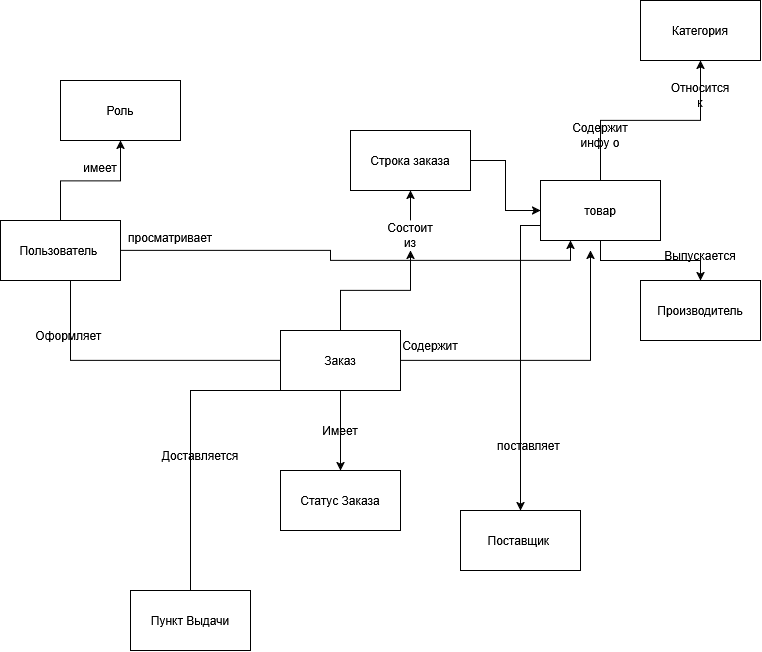

The diagram above was exported from draw.io. Its source (the exported page's mxGraphModel, read from the mxfile embedded in the PNG):
<mxGraphModel dx="781" dy="798" grid="1" gridSize="10" guides="1" tooltips="1" connect="1" arrows="1" fold="1" page="1" pageScale="1" pageWidth="827" pageHeight="1169" math="0" shadow="0">
  <root>
    <mxCell id="0" />
    <mxCell id="1" parent="0" />
    <mxCell id="5d9w_KfwLj0uVuBb0r4y-2" edge="1" parent="1" style="edgeStyle=orthogonalEdgeStyle;rounded=0;orthogonalLoop=1;jettySize=auto;html=1;">
      <mxGeometry relative="1" as="geometry">
        <mxPoint x="340" y="520" as="sourcePoint" />
        <mxPoint x="230" y="730" as="targetPoint" />
      </mxGeometry>
    </mxCell>
    <mxCell id="5d9w_KfwLj0uVuBb0r4y-6" edge="1" parent="1" source="5d9w_KfwLj0uVuBb0r4y-1" style="edgeStyle=orthogonalEdgeStyle;rounded=0;orthogonalLoop=1;jettySize=auto;html=1;" target="5d9w_KfwLj0uVuBb0r4y-5" value="">
      <mxGeometry relative="1" as="geometry" />
    </mxCell>
    <mxCell id="5d9w_KfwLj0uVuBb0r4y-8" edge="1" parent="1" source="5d9w_KfwLj0uVuBb0r4y-1" style="edgeStyle=orthogonalEdgeStyle;rounded=0;orthogonalLoop=1;jettySize=auto;html=1;">
      <mxGeometry relative="1" as="geometry">
        <mxPoint x="110" y="400" as="targetPoint" />
      </mxGeometry>
    </mxCell>
    <mxCell id="5d9w_KfwLj0uVuBb0r4y-15" edge="1" parent="1" source="5d9w_KfwLj0uVuBb0r4y-17" style="edgeStyle=orthogonalEdgeStyle;rounded=0;orthogonalLoop=1;jettySize=auto;html=1;entryX=0.5;entryY=1;entryDx=0;entryDy=0;" target="5d9w_KfwLj0uVuBb0r4y-16">
      <mxGeometry relative="1" as="geometry">
        <mxPoint x="540" y="300" as="targetPoint" />
      </mxGeometry>
    </mxCell>
    <mxCell id="5d9w_KfwLj0uVuBb0r4y-35" edge="1" parent="1" source="5d9w_KfwLj0uVuBb0r4y-1" style="edgeStyle=orthogonalEdgeStyle;rounded=0;orthogonalLoop=1;jettySize=auto;html=1;exitX=1;exitY=0.5;exitDx=0;exitDy=0;">
      <mxGeometry relative="1" as="geometry">
        <mxPoint x="630" y="380" as="targetPoint" />
      </mxGeometry>
    </mxCell>
    <mxCell id="5d9w_KfwLj0uVuBb0r4y-1" parent="1" style="whiteSpace=wrap;html=1;" value="Заказ" vertex="1">
      <mxGeometry height="60" width="120" x="320" y="460" as="geometry" />
    </mxCell>
    <mxCell id="5d9w_KfwLj0uVuBb0r4y-3" parent="1" style="whiteSpace=wrap;html=1;" value="Пункт Выдачи" vertex="1">
      <mxGeometry height="60" width="120" x="170" y="720" as="geometry" />
    </mxCell>
    <mxCell id="5d9w_KfwLj0uVuBb0r4y-4" parent="1" style="text;html=1;whiteSpace=wrap;strokeColor=none;fillColor=none;align=center;verticalAlign=middle;rounded=0;" value="Доставляется" vertex="1">
      <mxGeometry height="30" width="60" x="210" y="570" as="geometry" />
    </mxCell>
    <mxCell id="5d9w_KfwLj0uVuBb0r4y-5" parent="1" style="whiteSpace=wrap;html=1;" value="Статус Заказа" vertex="1">
      <mxGeometry height="60" width="120" x="320" y="600" as="geometry" />
    </mxCell>
    <mxCell id="5d9w_KfwLj0uVuBb0r4y-7" parent="1" style="text;html=1;whiteSpace=wrap;strokeColor=none;fillColor=none;align=center;verticalAlign=middle;rounded=0;" value="Имеет" vertex="1">
      <mxGeometry height="30" width="60" x="350" y="545" as="geometry" />
    </mxCell>
    <mxCell id="5d9w_KfwLj0uVuBb0r4y-12" edge="1" parent="1" source="5d9w_KfwLj0uVuBb0r4y-10" style="edgeStyle=orthogonalEdgeStyle;rounded=0;orthogonalLoop=1;jettySize=auto;html=1;">
      <mxGeometry relative="1" as="geometry">
        <mxPoint x="160" y="270" as="targetPoint" />
      </mxGeometry>
    </mxCell>
    <mxCell id="5d9w_KfwLj0uVuBb0r4y-32" edge="1" parent="1" source="5d9w_KfwLj0uVuBb0r4y-10" style="edgeStyle=orthogonalEdgeStyle;rounded=0;orthogonalLoop=1;jettySize=auto;html=1;entryX=0.25;entryY=1;entryDx=0;entryDy=0;" target="5d9w_KfwLj0uVuBb0r4y-19">
      <mxGeometry relative="1" as="geometry" />
    </mxCell>
    <mxCell id="5d9w_KfwLj0uVuBb0r4y-10" parent="1" style="whiteSpace=wrap;html=1;" value="Пользователь&amp;nbsp;" vertex="1">
      <mxGeometry height="60" width="120" x="40" y="350" as="geometry" />
    </mxCell>
    <mxCell id="5d9w_KfwLj0uVuBb0r4y-11" parent="1" style="text;html=1;whiteSpace=wrap;strokeColor=none;fillColor=none;align=center;verticalAlign=middle;rounded=0;" value="Оформляет&amp;nbsp;" vertex="1">
      <mxGeometry height="30" width="60" x="80" y="450" as="geometry" />
    </mxCell>
    <mxCell id="5d9w_KfwLj0uVuBb0r4y-13" parent="1" style="whiteSpace=wrap;html=1;" value="Роль" vertex="1">
      <mxGeometry height="60" width="120" x="100" y="210" as="geometry" />
    </mxCell>
    <mxCell id="5d9w_KfwLj0uVuBb0r4y-14" parent="1" style="text;html=1;whiteSpace=wrap;strokeColor=none;fillColor=none;align=center;verticalAlign=middle;rounded=0;" value="&lt;div&gt;имеет&lt;/div&gt;&lt;div&gt;&lt;br&gt;&lt;/div&gt;" vertex="1">
      <mxGeometry height="30" width="60" x="110" y="290" as="geometry" />
    </mxCell>
    <mxCell id="5d9w_KfwLj0uVuBb0r4y-18" edge="1" parent="1" source="5d9w_KfwLj0uVuBb0r4y-16" style="edgeStyle=orthogonalEdgeStyle;rounded=0;orthogonalLoop=1;jettySize=auto;html=1;exitX=1;exitY=0.5;exitDx=0;exitDy=0;entryX=0;entryY=0.5;entryDx=0;entryDy=0;" target="5d9w_KfwLj0uVuBb0r4y-19">
      <mxGeometry relative="1" as="geometry">
        <mxPoint x="710" y="430" as="targetPoint" />
      </mxGeometry>
    </mxCell>
    <mxCell id="5d9w_KfwLj0uVuBb0r4y-16" parent="1" style="whiteSpace=wrap;html=1;" value="Строка заказа" vertex="1">
      <mxGeometry height="60" width="120" x="390" y="260" as="geometry" />
    </mxCell>
    <mxCell id="5d9w_KfwLj0uVuBb0r4y-22" edge="1" parent="1" source="5d9w_KfwLj0uVuBb0r4y-19" style="edgeStyle=orthogonalEdgeStyle;rounded=0;orthogonalLoop=1;jettySize=auto;html=1;" target="5d9w_KfwLj0uVuBb0r4y-21" value="">
      <mxGeometry relative="1" as="geometry" />
    </mxCell>
    <mxCell id="5d9w_KfwLj0uVuBb0r4y-25" edge="1" parent="1" source="5d9w_KfwLj0uVuBb0r4y-19" style="edgeStyle=orthogonalEdgeStyle;rounded=0;orthogonalLoop=1;jettySize=auto;html=1;" target="5d9w_KfwLj0uVuBb0r4y-24" value="">
      <mxGeometry relative="1" as="geometry" />
    </mxCell>
    <mxCell id="5d9w_KfwLj0uVuBb0r4y-27" edge="1" parent="1" source="5d9w_KfwLj0uVuBb0r4y-19" style="edgeStyle=orthogonalEdgeStyle;rounded=0;orthogonalLoop=1;jettySize=auto;html=1;exitX=0;exitY=0.75;exitDx=0;exitDy=0;" target="5d9w_KfwLj0uVuBb0r4y-28">
      <mxGeometry relative="1" as="geometry" />
    </mxCell>
    <mxCell id="5d9w_KfwLj0uVuBb0r4y-19" parent="1" style="whiteSpace=wrap;html=1;" value="товар" vertex="1">
      <mxGeometry height="60" width="120" x="580" y="310" as="geometry" />
    </mxCell>
    <mxCell id="5d9w_KfwLj0uVuBb0r4y-20" parent="1" style="text;html=1;whiteSpace=wrap;strokeColor=none;fillColor=none;align=center;verticalAlign=middle;rounded=0;" value="Содержит инфу о" vertex="1">
      <mxGeometry height="30" width="60" x="610" y="250" as="geometry" />
    </mxCell>
    <mxCell id="5d9w_KfwLj0uVuBb0r4y-21" parent="1" style="whiteSpace=wrap;html=1;" value="Категория" vertex="1">
      <mxGeometry height="60" width="120" x="680" y="130" as="geometry" />
    </mxCell>
    <mxCell id="5d9w_KfwLj0uVuBb0r4y-23" parent="1" style="text;html=1;whiteSpace=wrap;strokeColor=none;fillColor=none;align=center;verticalAlign=middle;rounded=0;" value="Относится к" vertex="1">
      <mxGeometry height="30" width="60" x="710" y="210" as="geometry" />
    </mxCell>
    <mxCell id="5d9w_KfwLj0uVuBb0r4y-24" parent="1" style="whiteSpace=wrap;html=1;" value="Производитель" vertex="1">
      <mxGeometry height="60" width="120" x="680" y="410" as="geometry" />
    </mxCell>
    <mxCell id="5d9w_KfwLj0uVuBb0r4y-26" parent="1" style="text;html=1;whiteSpace=wrap;strokeColor=none;fillColor=none;align=center;verticalAlign=middle;rounded=0;" value="Выпускается" vertex="1">
      <mxGeometry height="30" width="60" x="710" y="370" as="geometry" />
    </mxCell>
    <mxCell id="5d9w_KfwLj0uVuBb0r4y-28" parent="1" style="whiteSpace=wrap;html=1;" value="Поставщик&amp;nbsp;" vertex="1">
      <mxGeometry height="60" width="120" x="500" y="640" as="geometry" />
    </mxCell>
    <mxCell id="5d9w_KfwLj0uVuBb0r4y-29" parent="1" style="text;html=1;whiteSpace=wrap;strokeColor=none;fillColor=none;align=center;verticalAlign=middle;rounded=0;" value="поставляет&amp;nbsp;" vertex="1">
      <mxGeometry height="30" width="60" x="540" y="560" as="geometry" />
    </mxCell>
    <mxCell id="5d9w_KfwLj0uVuBb0r4y-31" edge="1" parent="1" source="5d9w_KfwLj0uVuBb0r4y-1" style="edgeStyle=orthogonalEdgeStyle;rounded=0;orthogonalLoop=1;jettySize=auto;html=1;entryX=0.5;entryY=1;entryDx=0;entryDy=0;" target="5d9w_KfwLj0uVuBb0r4y-17" value="">
      <mxGeometry relative="1" as="geometry">
        <mxPoint x="380" y="460" as="sourcePoint" />
        <mxPoint x="450" y="320" as="targetPoint" />
      </mxGeometry>
    </mxCell>
    <mxCell id="5d9w_KfwLj0uVuBb0r4y-17" parent="1" style="text;html=1;whiteSpace=wrap;strokeColor=none;fillColor=none;align=center;verticalAlign=middle;rounded=0;" value="Состоит из" vertex="1">
      <mxGeometry height="30" width="60" x="420" y="350" as="geometry" />
    </mxCell>
    <mxCell id="5d9w_KfwLj0uVuBb0r4y-33" parent="1" style="text;html=1;whiteSpace=wrap;strokeColor=none;fillColor=none;align=center;verticalAlign=middle;rounded=0;" value="&lt;div&gt;просматривает&lt;/div&gt;&lt;div&gt;&lt;br&gt;&lt;/div&gt;" vertex="1">
      <mxGeometry height="30" width="60" x="180" y="360" as="geometry" />
    </mxCell>
    <mxCell id="5d9w_KfwLj0uVuBb0r4y-36" parent="1" style="text;html=1;whiteSpace=wrap;strokeColor=none;fillColor=none;align=center;verticalAlign=middle;rounded=0;" value="Содержит" vertex="1">
      <mxGeometry height="30" width="60" x="440" y="460" as="geometry" />
    </mxCell>
  </root>
</mxGraphModel>